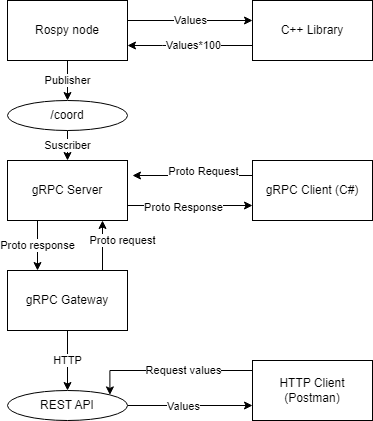

The diagram above was exported from draw.io. Its source (the exported page's mxGraphModel, read from the mxfile embedded in the PNG):
<mxGraphModel dx="1120" dy="476" grid="1" gridSize="10" guides="1" tooltips="1" connect="1" arrows="1" fold="1" page="1" pageScale="1" pageWidth="850" pageHeight="1100" math="0" shadow="0">
  <root>
    <mxCell id="0" />
    <mxCell id="1" parent="0" />
    <mxCell id="T7GT77C74vcBU3pHmuz--12" value="Proto response" style="edgeStyle=orthogonalEdgeStyle;rounded=0;orthogonalLoop=1;jettySize=auto;html=1;exitX=0.25;exitY=1;exitDx=0;exitDy=0;entryX=0.25;entryY=0;entryDx=0;entryDy=0;" parent="1" source="T7GT77C74vcBU3pHmuz--4" target="T7GT77C74vcBU3pHmuz--10" edge="1">
      <mxGeometry relative="1" as="geometry" />
    </mxCell>
    <mxCell id="T7GT77C74vcBU3pHmuz--4" value="gRPC Server" style="rounded=0;whiteSpace=wrap;html=1;" parent="1" vertex="1">
      <mxGeometry x="365" y="280" width="120" height="60" as="geometry" />
    </mxCell>
    <mxCell id="T7GT77C74vcBU3pHmuz--8" style="edgeStyle=orthogonalEdgeStyle;rounded=0;orthogonalLoop=1;jettySize=auto;html=1;exitX=0;exitY=0.25;exitDx=0;exitDy=0;" parent="1" source="T7GT77C74vcBU3pHmuz--5" edge="1">
      <mxGeometry relative="1" as="geometry">
        <mxPoint x="490" y="295" as="targetPoint" />
      </mxGeometry>
    </mxCell>
    <mxCell id="T7GT77C74vcBU3pHmuz--9" value="Proto Request" style="edgeLabel;html=1;align=center;verticalAlign=middle;resizable=0;points=[];" parent="T7GT77C74vcBU3pHmuz--8" vertex="1" connectable="0">
      <mxGeometry x="0.2443" y="4" relative="1" as="geometry">
        <mxPoint x="25" y="-9" as="offset" />
      </mxGeometry>
    </mxCell>
    <mxCell id="T7GT77C74vcBU3pHmuz--5" value="gRPC Client (C#)" style="rounded=0;whiteSpace=wrap;html=1;" parent="1" vertex="1">
      <mxGeometry x="610" y="280" width="120" height="60" as="geometry" />
    </mxCell>
    <mxCell id="T7GT77C74vcBU3pHmuz--6" value="" style="endArrow=classic;html=1;rounded=0;exitX=1;exitY=0.75;exitDx=0;exitDy=0;entryX=0;entryY=0.75;entryDx=0;entryDy=0;" parent="1" source="T7GT77C74vcBU3pHmuz--4" target="T7GT77C74vcBU3pHmuz--5" edge="1">
      <mxGeometry width="50" height="50" relative="1" as="geometry">
        <mxPoint x="490" y="330" as="sourcePoint" />
        <mxPoint x="540" y="280" as="targetPoint" />
      </mxGeometry>
    </mxCell>
    <mxCell id="T7GT77C74vcBU3pHmuz--7" value="Proto Response" style="edgeLabel;html=1;align=center;verticalAlign=middle;resizable=0;points=[];" parent="T7GT77C74vcBU3pHmuz--6" vertex="1" connectable="0">
      <mxGeometry x="-0.2" y="-1" relative="1" as="geometry">
        <mxPoint x="5" as="offset" />
      </mxGeometry>
    </mxCell>
    <mxCell id="T7GT77C74vcBU3pHmuz--13" value="HTTP" style="edgeStyle=orthogonalEdgeStyle;rounded=0;orthogonalLoop=1;jettySize=auto;html=1;" parent="1" source="T7GT77C74vcBU3pHmuz--10" target="T7GT77C74vcBU3pHmuz--26" edge="1">
      <mxGeometry relative="1" as="geometry">
        <mxPoint x="425" y="500" as="targetPoint" />
      </mxGeometry>
    </mxCell>
    <mxCell id="T7GT77C74vcBU3pHmuz--32" value="Proto request" style="edgeStyle=orthogonalEdgeStyle;rounded=0;orthogonalLoop=1;jettySize=auto;html=1;" parent="1" source="T7GT77C74vcBU3pHmuz--10" target="T7GT77C74vcBU3pHmuz--4" edge="1">
      <mxGeometry x="0.2" y="-20" relative="1" as="geometry">
        <Array as="points">
          <mxPoint x="460" y="360" />
          <mxPoint x="460" y="360" />
        </Array>
        <mxPoint as="offset" />
      </mxGeometry>
    </mxCell>
    <mxCell id="T7GT77C74vcBU3pHmuz--10" value="gRPC Gateway" style="rounded=0;whiteSpace=wrap;html=1;" parent="1" vertex="1">
      <mxGeometry x="365" y="390" width="120" height="60" as="geometry" />
    </mxCell>
    <mxCell id="T7GT77C74vcBU3pHmuz--23" value="Publisher" style="edgeStyle=orthogonalEdgeStyle;rounded=0;orthogonalLoop=1;jettySize=auto;html=1;" parent="1" source="T7GT77C74vcBU3pHmuz--14" target="T7GT77C74vcBU3pHmuz--22" edge="1">
      <mxGeometry relative="1" as="geometry" />
    </mxCell>
    <mxCell id="T7GT77C74vcBU3pHmuz--34" value="Values" style="edgeStyle=orthogonalEdgeStyle;rounded=0;orthogonalLoop=1;jettySize=auto;html=1;" parent="1" source="T7GT77C74vcBU3pHmuz--14" target="T7GT77C74vcBU3pHmuz--16" edge="1">
      <mxGeometry relative="1" as="geometry">
        <Array as="points">
          <mxPoint x="560" y="140" />
          <mxPoint x="560" y="140" />
        </Array>
      </mxGeometry>
    </mxCell>
    <mxCell id="T7GT77C74vcBU3pHmuz--14" value="Rospy node" style="rounded=0;whiteSpace=wrap;html=1;" parent="1" vertex="1">
      <mxGeometry x="365" y="120" width="120" height="60" as="geometry" />
    </mxCell>
    <mxCell id="T7GT77C74vcBU3pHmuz--19" style="edgeStyle=orthogonalEdgeStyle;rounded=0;orthogonalLoop=1;jettySize=auto;html=1;exitX=0;exitY=0.75;exitDx=0;exitDy=0;entryX=1;entryY=0.75;entryDx=0;entryDy=0;" parent="1" source="T7GT77C74vcBU3pHmuz--16" target="T7GT77C74vcBU3pHmuz--14" edge="1">
      <mxGeometry relative="1" as="geometry">
        <mxPoint x="490" y="185" as="targetPoint" />
        <Array as="points">
          <mxPoint x="520" y="165" />
          <mxPoint x="520" y="165" />
        </Array>
      </mxGeometry>
    </mxCell>
    <mxCell id="T7GT77C74vcBU3pHmuz--20" value="Values*100" style="edgeLabel;html=1;align=center;verticalAlign=middle;resizable=0;points=[];" parent="T7GT77C74vcBU3pHmuz--19" vertex="1" connectable="0">
      <mxGeometry x="-0.2863" y="-1" relative="1" as="geometry">
        <mxPoint x="-15" as="offset" />
      </mxGeometry>
    </mxCell>
    <mxCell id="T7GT77C74vcBU3pHmuz--16" value="C++ Library" style="rounded=0;whiteSpace=wrap;html=1;" parent="1" vertex="1">
      <mxGeometry x="610" y="120" width="120" height="60" as="geometry" />
    </mxCell>
    <mxCell id="T7GT77C74vcBU3pHmuz--33" value="Suscriber" style="edgeStyle=orthogonalEdgeStyle;rounded=0;orthogonalLoop=1;jettySize=auto;html=1;" parent="1" source="T7GT77C74vcBU3pHmuz--22" target="T7GT77C74vcBU3pHmuz--4" edge="1">
      <mxGeometry relative="1" as="geometry" />
    </mxCell>
    <mxCell id="T7GT77C74vcBU3pHmuz--22" value="/coord" style="ellipse;whiteSpace=wrap;html=1;" parent="1" vertex="1">
      <mxGeometry x="365" y="220" width="120" height="30" as="geometry" />
    </mxCell>
    <mxCell id="T7GT77C74vcBU3pHmuz--29" style="edgeStyle=orthogonalEdgeStyle;rounded=0;orthogonalLoop=1;jettySize=auto;html=1;entryX=1;entryY=0;entryDx=0;entryDy=0;" parent="1" source="T7GT77C74vcBU3pHmuz--25" target="T7GT77C74vcBU3pHmuz--26" edge="1">
      <mxGeometry relative="1" as="geometry">
        <Array as="points">
          <mxPoint x="467" y="490" />
        </Array>
      </mxGeometry>
    </mxCell>
    <mxCell id="T7GT77C74vcBU3pHmuz--31" value="Request values" style="edgeLabel;html=1;align=center;verticalAlign=middle;resizable=0;points=[];" parent="T7GT77C74vcBU3pHmuz--29" vertex="1" connectable="0">
      <mxGeometry x="0.03" y="-1" relative="1" as="geometry">
        <mxPoint x="16" as="offset" />
      </mxGeometry>
    </mxCell>
    <mxCell id="T7GT77C74vcBU3pHmuz--25" value="HTTP Client (Postman)" style="rounded=0;whiteSpace=wrap;html=1;" parent="1" vertex="1">
      <mxGeometry x="610" y="480" width="120" height="60" as="geometry" />
    </mxCell>
    <mxCell id="T7GT77C74vcBU3pHmuz--28" style="edgeStyle=orthogonalEdgeStyle;rounded=0;orthogonalLoop=1;jettySize=auto;html=1;entryX=0;entryY=0.75;entryDx=0;entryDy=0;" parent="1" source="T7GT77C74vcBU3pHmuz--26" target="T7GT77C74vcBU3pHmuz--25" edge="1">
      <mxGeometry relative="1" as="geometry" />
    </mxCell>
    <mxCell id="T7GT77C74vcBU3pHmuz--30" value="Values" style="edgeLabel;html=1;align=center;verticalAlign=middle;resizable=0;points=[];" parent="T7GT77C74vcBU3pHmuz--28" vertex="1" connectable="0">
      <mxGeometry x="0.28" y="1" relative="1" as="geometry">
        <mxPoint x="-25" y="1" as="offset" />
      </mxGeometry>
    </mxCell>
    <mxCell id="T7GT77C74vcBU3pHmuz--26" value="REST API" style="ellipse;whiteSpace=wrap;html=1;" parent="1" vertex="1">
      <mxGeometry x="365" y="510" width="120" height="30" as="geometry" />
    </mxCell>
  </root>
</mxGraphModel>